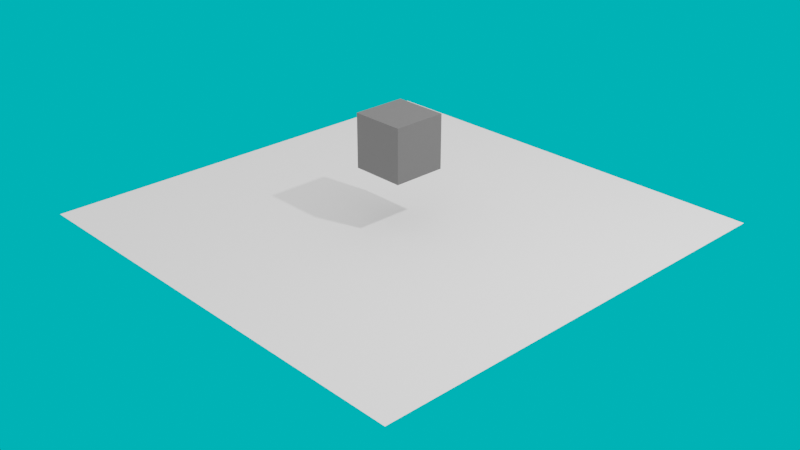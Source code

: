 # Source: KubaMove.blend  (saved by Blender 3.4.6; exported with 4.5.12 LTS)
import bpy
from mathutils import Matrix  # noqa: F401  (used for matrix-valued properties, if any)

bpy.ops.wm.read_factory_settings(use_empty=True)
scene = bpy.context.scene
scene.name = 'Scene'

# ---- collections
col_collection = bpy.data.collections.new('Collection'); scene.collection.children.link(col_collection)

# ---- materials (node trees are filled in below, after node groups)
mat_material = bpy.data.materials.new('Material')
mat_material.alpha_threshold = 0.0
mat_material.use_transparent_shadow = False
mat_material.roughness = 0.5
mat_material.line_color = (0.0, 0.0, 0.0, 1.0)

# ---- material node trees
mat_material.use_nodes = True; mat_material.node_tree.nodes.clear()
_N = mat_material.node_tree.nodes; _L = mat_material.node_tree.links
n0 = _N.new('ShaderNodeOutputMaterial'); n0.name = 'Material Output'; n0.location = (300, 300)
n1 = _N.new('ShaderNodeBsdfPrincipled'); n1.name = 'Principled BSDF'; n1.location = (10, 300)
n1.distribution = 'GGX'
n1.subsurface_method = 'RANDOM_WALK_SKIN'
n1.inputs[0].default_value = (0.1065, 0.1065, 0.1065, 1.0)
n1.inputs[3].default_value = 1.45
n1.inputs[27].default_value = (0.0, 0.0, 0.0, 1.0)
n1.inputs[28].default_value = 1.0
_L.new(n1.outputs[0], n0.inputs[0])
n0.is_active_output = True

# ---- world
world_world = bpy.data.worlds.new('World'); scene.world = world_world
world_world.use_nodes = True; world_world.node_tree.nodes.clear()
_N = world_world.node_tree.nodes; _L = world_world.node_tree.links
n0 = _N.new('ShaderNodeOutputWorld'); n0.name = 'World Output'; n0.location = (450, 300)
n1 = _N.new('ShaderNodeBackground'); n1.name = 'Background'; n1.location = (10, 300)
n1.inputs[0].default_value = (0.0, 0.5101, 0.5489, 1.0)
n2 = _N.new('ShaderNodeBackground'); n2.name = 'Background.001'; n2.location = (2, 186)
n2.inputs[0].default_value = (1.0, 1.0, 1.0, 1.0)
n3 = _N.new('ShaderNodeLightPath'); n3.name = 'Light Path'; n3.location = (-179, 397)
n4 = _N.new('ShaderNodeMixShader'); n4.name = 'Mix Shader'; n4.location = (230, 331)
_L.new(n4.outputs[0], n0.inputs[0])
_L.new(n2.outputs[0], n4.inputs[1])
_L.new(n3.outputs[0], n4.inputs[0])
_L.new(n1.outputs[0], n4.inputs[2])
n0.is_active_output = True
world_world.color = (0.05088, 0.05088, 0.05088)
world_world.use_sun_shadow = False
world_world.sun_shadow_jitter_overblur = 0.0

# ---- cameras
cam_camera = bpy.data.cameras.new('Camera')
cam_camera.clip_end = 100.0
cam_camera.ortho_scale = 7.314

# ---- lights
light_light = bpy.data.lights.new('Light', 'POINT')
light_light.transmission_factor = 0.0
light_light.energy = 1000.0
light_light.shadow_soft_size = 0.1
light_light.shadow_maximum_resolution = 0.006
light_light.use_absolute_resolution = True

# ---- meshes
me_cube = bpy.data.meshes.new('Cube')
me_cube.from_pydata([(1.0, 1.0, 1.0), (1.0, 1.0, -1.0), (1.0, -1.0, 1.0), (1.0, -1.0, -1.0), (-1.0, 1.0, 1.0), (-1.0, 1.0, -1.0), (-1.0, -1.0, 1.0), (-1.0, -1.0, -1.0)], [], [(0, 4, 6, 2), (3, 2, 6, 7), (7, 6, 4, 5), (5, 1, 3, 7), (1, 0, 2, 3), (5, 4, 0, 1)])
_uv = me_cube.uv_layers.new(name='UVMap')
_uv.uv.foreach_set('vector', [0.625, 0.5, 0.875, 0.5, 0.875, 0.75, 0.625, 0.75, 0.375, 0.75, 0.625, 0.75, 0.625, 1.0, 0.375, 1.0, 0.375, 0.0, 0.625, 0.0, 0.625, 0.25, 0.375, 0.25, 0.125, 0.5, 0.375, 0.5, 0.375, 0.75, 0.125, 0.75, 0.375, 0.5, 0.625, 0.5, 0.625, 0.75, 0.375, 0.75, 0.375, 0.25, 0.625, 0.25, 0.625, 0.5, 0.375, 0.5])
me_cube.materials.append(mat_material)
me_cube.use_mirror_vertex_groups = False
me_cube.update()
me_plane = bpy.data.meshes.new('Plane')
me_plane.from_pydata([(-1.0, -1.0, 0.0), (1.0, -1.0, 0.0), (-1.0, 1.0, 0.0), (1.0, 1.0, 0.0)], [], [(0, 1, 3, 2)])
_uv = me_plane.uv_layers.new(name='UVMap')
_uv.uv.foreach_set('vector', [0.0, 0.0, 1.0, 0.0, 1.0, 1.0, 0.0, 1.0])
me_plane.update()

# ---- objects
ob_cube = bpy.data.objects.new('Cube', me_cube)
ob_light = bpy.data.objects.new('Light', light_light)
ob_camera = bpy.data.objects.new('Camera', cam_camera)
ob_plane = bpy.data.objects.new('Plane', me_plane)

# ---- transforms, parenting, visibility, modifiers, constraints
ob_cube.location = (0.0, 0.0, 0.8471)
ob_cube.scale = (0.2903, 0.2903, 0.2903)
ob_cube.lock_rotations_4d = False
ob_cube.empty_display_type = 'ARROWS'
ob_cube.lineart.crease_threshold = 0.0
ob_light.location = (4.076, 1.005, 5.904)
ob_light.rotation_euler = (0.6503, 0.05522, 1.866)
ob_light.lock_rotations_4d = False
ob_light.empty_display_type = 'ARROWS'
ob_light.color = (0.0, 0.0, 0.0, 0.0)
ob_light.lineart.crease_threshold = 0.0
ob_camera.location = (7.359, -6.926, 4.958)
ob_camera.rotation_euler = (1.109, 0.0, 0.8149)
ob_camera.lock_rotations_4d = False
ob_camera.empty_display_type = 'ARROWS'
ob_camera.color = (0.0, 0.0, 0.0, 0.0)
ob_camera.display_type = 'WIRE'
ob_camera.lineart.crease_threshold = 0.0
ob_plane.location = (0.0, 0.0, 0.0)
ob_plane.scale = (2.45, 2.45, 2.45)

# ---- collection membership
col_collection.objects.link(ob_cube)
col_collection.objects.link(ob_light)
col_collection.objects.link(ob_camera)
col_collection.objects.link(ob_plane)

# ---- scene / render settings (as saved in the file)
scene.camera = ob_camera
scene.frame_start = 1; scene.frame_end = 250; scene.frame_set(1)
scene.render.engine = 'BLENDER_EEVEE_NEXT'
scene.cycles.sampling_pattern = 'TABULATED_SOBOL'
scene.cycles.use_light_tree = False
scene.view_settings.view_transform = 'Filmic'
bpy.context.view_layer.update()
